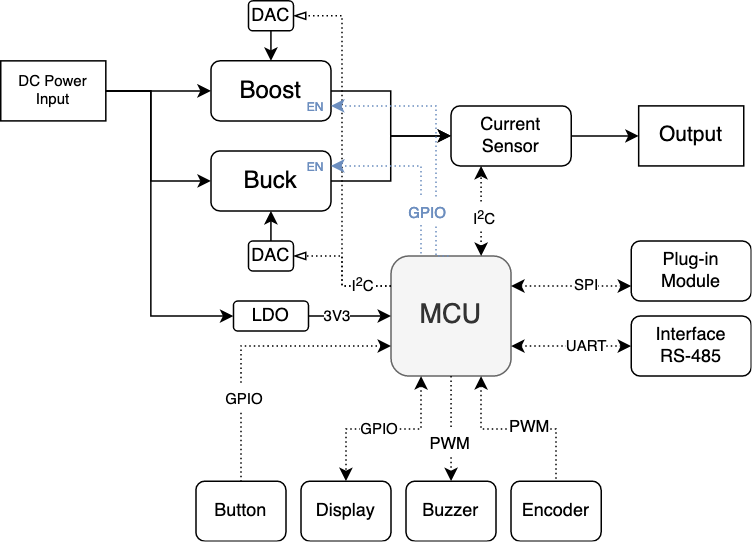

The diagram above was exported from draw.io. Its source (the exported page's mxGraphModel, read from the mxfile embedded in the PNG):
<mxGraphModel dx="984" dy="550" grid="1" gridSize="10" guides="1" tooltips="1" connect="1" arrows="1" fold="1" page="1" pageScale="1" pageWidth="827" pageHeight="1169" math="0" shadow="0">
  <root>
    <mxCell id="0" />
    <mxCell id="1" parent="0" />
    <mxCell id="sMdL_H4XUYYvYK2PVm36-1" value="&lt;font style=&quot;font-size: 18px;&quot;&gt;MCU&lt;/font&gt;" style="rounded=1;whiteSpace=wrap;html=1;fillColor=#f5f5f5;strokeColor=#666666;fontColor=#333333;" vertex="1" parent="1">
      <mxGeometry x="400" y="480" width="80" height="80" as="geometry" />
    </mxCell>
    <mxCell id="sMdL_H4XUYYvYK2PVm36-2" value="&lt;font style=&quot;font-size: 16px;&quot;&gt;Boost&lt;/font&gt;" style="rounded=1;whiteSpace=wrap;html=1;" vertex="1" parent="1">
      <mxGeometry x="280" y="350" width="80" height="40" as="geometry" />
    </mxCell>
    <mxCell id="sMdL_H4XUYYvYK2PVm36-3" value="&lt;font style=&quot;font-size: 16px;&quot;&gt;Buck&lt;/font&gt;" style="rounded=1;whiteSpace=wrap;html=1;" vertex="1" parent="1">
      <mxGeometry x="280" y="410" width="80" height="40" as="geometry" />
    </mxCell>
    <mxCell id="sMdL_H4XUYYvYK2PVm36-4" value="LDO" style="rounded=1;whiteSpace=wrap;html=1;" vertex="1" parent="1">
      <mxGeometry x="295" y="510" width="50" height="20" as="geometry" />
    </mxCell>
    <mxCell id="sMdL_H4XUYYvYK2PVm36-5" value="&lt;div&gt;Current&lt;/div&gt;&lt;div&gt;Sensor&lt;br&gt;&lt;/div&gt;" style="rounded=1;whiteSpace=wrap;html=1;" vertex="1" parent="1">
      <mxGeometry x="440" y="380" width="80" height="40" as="geometry" />
    </mxCell>
    <mxCell id="sMdL_H4XUYYvYK2PVm36-6" value="&lt;div&gt;Plug-in&lt;/div&gt;&lt;div&gt;Module&lt;br&gt;&lt;/div&gt;" style="rounded=1;whiteSpace=wrap;html=1;" vertex="1" parent="1">
      <mxGeometry x="560" y="470" width="80" height="40" as="geometry" />
    </mxCell>
    <mxCell id="sMdL_H4XUYYvYK2PVm36-7" value="Display" style="rounded=1;whiteSpace=wrap;html=1;" vertex="1" parent="1">
      <mxGeometry x="340" y="630" width="60" height="40" as="geometry" />
    </mxCell>
    <mxCell id="sMdL_H4XUYYvYK2PVm36-8" value="Buzzer" style="rounded=1;whiteSpace=wrap;html=1;" vertex="1" parent="1">
      <mxGeometry x="410" y="630" width="60" height="40" as="geometry" />
    </mxCell>
    <mxCell id="sMdL_H4XUYYvYK2PVm36-9" value="Encoder" style="rounded=1;whiteSpace=wrap;html=1;" vertex="1" parent="1">
      <mxGeometry x="480" y="630" width="60" height="40" as="geometry" />
    </mxCell>
    <mxCell id="sMdL_H4XUYYvYK2PVm36-10" value="&lt;div&gt;Button&lt;/div&gt;" style="rounded=1;whiteSpace=wrap;html=1;" vertex="1" parent="1">
      <mxGeometry x="270" y="630" width="60" height="40" as="geometry" />
    </mxCell>
    <mxCell id="sMdL_H4XUYYvYK2PVm36-11" value="&lt;div&gt;Interface&lt;/div&gt;&lt;div&gt;RS-485&lt;br&gt;&lt;/div&gt;" style="rounded=1;whiteSpace=wrap;html=1;" vertex="1" parent="1">
      <mxGeometry x="560" y="520" width="80" height="40" as="geometry" />
    </mxCell>
    <mxCell id="sMdL_H4XUYYvYK2PVm36-14" value="" style="edgeStyle=elbowEdgeStyle;elbow=vertical;endArrow=classic;html=1;rounded=0;fontSize=14;entryX=0.5;entryY=0;entryDx=0;entryDy=0;startArrow=classic;startFill=1;dashed=1;dashPattern=1 2;" edge="1" parent="1" target="sMdL_H4XUYYvYK2PVm36-7">
      <mxGeometry width="50" height="50" relative="1" as="geometry">
        <mxPoint x="420" y="560" as="sourcePoint" />
        <mxPoint x="500" y="510" as="targetPoint" />
      </mxGeometry>
    </mxCell>
    <mxCell id="sMdL_H4XUYYvYK2PVm36-15" value="" style="edgeStyle=elbowEdgeStyle;elbow=vertical;endArrow=none;html=1;rounded=0;fontSize=14;entryX=0.5;entryY=0;entryDx=0;entryDy=0;exitX=0.75;exitY=1;exitDx=0;exitDy=0;startArrow=classic;startFill=1;dashed=1;dashPattern=1 2;endFill=0;" edge="1" parent="1" source="sMdL_H4XUYYvYK2PVm36-1" target="sMdL_H4XUYYvYK2PVm36-9">
      <mxGeometry width="50" height="50" relative="1" as="geometry">
        <mxPoint x="430" y="570" as="sourcePoint" />
        <mxPoint x="380" y="640" as="targetPoint" />
      </mxGeometry>
    </mxCell>
    <mxCell id="sMdL_H4XUYYvYK2PVm36-17" value="" style="edgeStyle=segmentEdgeStyle;endArrow=none;html=1;rounded=0;fontSize=14;entryX=0.5;entryY=0;entryDx=0;entryDy=0;exitX=0;exitY=0.75;exitDx=0;exitDy=0;startArrow=classic;startFill=1;endFill=0;dashed=1;dashPattern=1 2;" edge="1" parent="1" source="sMdL_H4XUYYvYK2PVm36-1" target="sMdL_H4XUYYvYK2PVm36-10">
      <mxGeometry width="50" height="50" relative="1" as="geometry">
        <mxPoint x="450" y="560" as="sourcePoint" />
        <mxPoint x="500" y="510" as="targetPoint" />
      </mxGeometry>
    </mxCell>
    <mxCell id="sMdL_H4XUYYvYK2PVm36-18" value="" style="endArrow=classic;html=1;rounded=0;fontSize=14;exitX=1;exitY=0.5;exitDx=0;exitDy=0;entryX=0;entryY=0.5;entryDx=0;entryDy=0;" edge="1" parent="1" source="sMdL_H4XUYYvYK2PVm36-4" target="sMdL_H4XUYYvYK2PVm36-1">
      <mxGeometry width="50" height="50" relative="1" as="geometry">
        <mxPoint x="450" y="560" as="sourcePoint" />
        <mxPoint x="500" y="510" as="targetPoint" />
      </mxGeometry>
    </mxCell>
    <mxCell id="sMdL_H4XUYYvYK2PVm36-19" value="" style="endArrow=classic;startArrow=classic;html=1;rounded=0;fontSize=14;entryX=0.25;entryY=1;entryDx=0;entryDy=0;exitX=0.75;exitY=0;exitDx=0;exitDy=0;dashed=1;dashPattern=1 2;" edge="1" parent="1" source="sMdL_H4XUYYvYK2PVm36-1" target="sMdL_H4XUYYvYK2PVm36-5">
      <mxGeometry width="50" height="50" relative="1" as="geometry">
        <mxPoint x="450" y="560" as="sourcePoint" />
        <mxPoint x="500" y="510" as="targetPoint" />
      </mxGeometry>
    </mxCell>
    <mxCell id="sMdL_H4XUYYvYK2PVm36-20" value="" style="edgeStyle=elbowEdgeStyle;elbow=horizontal;endArrow=classic;html=1;rounded=0;fontSize=14;entryX=0;entryY=0.5;entryDx=0;entryDy=0;exitX=1;exitY=0.5;exitDx=0;exitDy=0;" edge="1" parent="1" source="sMdL_H4XUYYvYK2PVm36-3" target="sMdL_H4XUYYvYK2PVm36-5">
      <mxGeometry width="50" height="50" relative="1" as="geometry">
        <mxPoint x="450" y="560" as="sourcePoint" />
        <mxPoint x="500" y="510" as="targetPoint" />
      </mxGeometry>
    </mxCell>
    <mxCell id="sMdL_H4XUYYvYK2PVm36-21" value="" style="edgeStyle=elbowEdgeStyle;elbow=horizontal;endArrow=classic;html=1;rounded=0;fontSize=14;entryX=0;entryY=0.5;entryDx=0;entryDy=0;exitX=1;exitY=0.5;exitDx=0;exitDy=0;" edge="1" parent="1" source="sMdL_H4XUYYvYK2PVm36-2" target="sMdL_H4XUYYvYK2PVm36-5">
      <mxGeometry width="50" height="50" relative="1" as="geometry">
        <mxPoint x="370" y="440" as="sourcePoint" />
        <mxPoint x="410" y="410" as="targetPoint" />
      </mxGeometry>
    </mxCell>
    <mxCell id="sMdL_H4XUYYvYK2PVm36-23" value="&lt;div style=&quot;font-size: 10px;&quot;&gt;&lt;font style=&quot;font-size: 10px;&quot;&gt;DC Power&lt;/font&gt;&lt;/div&gt;&lt;div&gt;Input&lt;/div&gt;" style="html=1;whiteSpace=wrap;container=1;recursiveResize=0;collapsible=0;fontSize=10;" vertex="1" parent="1">
      <mxGeometry x="140" y="350" width="70" height="40" as="geometry" />
    </mxCell>
    <mxCell id="sMdL_H4XUYYvYK2PVm36-27" value="" style="edgeStyle=elbowEdgeStyle;elbow=horizontal;endArrow=classic;html=1;rounded=0;fontSize=14;entryX=0;entryY=0.5;entryDx=0;entryDy=0;exitX=1;exitY=0.5;exitDx=0;exitDy=0;" edge="1" parent="1" source="sMdL_H4XUYYvYK2PVm36-23" target="sMdL_H4XUYYvYK2PVm36-4">
      <mxGeometry width="50" height="50" relative="1" as="geometry">
        <mxPoint x="370" y="440" as="sourcePoint" />
        <mxPoint x="410" y="410" as="targetPoint" />
        <Array as="points">
          <mxPoint x="240" y="450" />
        </Array>
      </mxGeometry>
    </mxCell>
    <mxCell id="sMdL_H4XUYYvYK2PVm36-28" value="" style="edgeStyle=elbowEdgeStyle;elbow=horizontal;endArrow=classic;html=1;rounded=0;fontSize=14;entryX=0;entryY=0.5;entryDx=0;entryDy=0;exitX=1;exitY=0.5;exitDx=0;exitDy=0;" edge="1" parent="1" source="sMdL_H4XUYYvYK2PVm36-23" target="sMdL_H4XUYYvYK2PVm36-3">
      <mxGeometry width="50" height="50" relative="1" as="geometry">
        <mxPoint x="220" y="380" as="sourcePoint" />
        <mxPoint x="305" y="530" as="targetPoint" />
        <Array as="points">
          <mxPoint x="240" y="400" />
        </Array>
      </mxGeometry>
    </mxCell>
    <mxCell id="sMdL_H4XUYYvYK2PVm36-31" value="" style="endArrow=classic;html=1;rounded=0;fontSize=14;entryX=0;entryY=0.5;entryDx=0;entryDy=0;exitX=1;exitY=0.5;exitDx=0;exitDy=0;" edge="1" parent="1" source="sMdL_H4XUYYvYK2PVm36-23" target="sMdL_H4XUYYvYK2PVm36-2">
      <mxGeometry width="50" height="50" relative="1" as="geometry">
        <mxPoint x="450" y="560" as="sourcePoint" />
        <mxPoint x="500" y="510" as="targetPoint" />
      </mxGeometry>
    </mxCell>
    <mxCell id="sMdL_H4XUYYvYK2PVm36-32" value="" style="endArrow=classic;html=1;rounded=0;fontSize=14;entryX=0.5;entryY=0;entryDx=0;entryDy=0;exitX=0.5;exitY=1;exitDx=0;exitDy=0;dashed=1;dashPattern=1 2;" edge="1" parent="1" source="sMdL_H4XUYYvYK2PVm36-1" target="sMdL_H4XUYYvYK2PVm36-8">
      <mxGeometry width="50" height="50" relative="1" as="geometry">
        <mxPoint x="470" y="550" as="sourcePoint" />
        <mxPoint x="540" y="550" as="targetPoint" />
      </mxGeometry>
    </mxCell>
    <mxCell id="sMdL_H4XUYYvYK2PVm36-33" value="" style="endArrow=classic;html=1;rounded=0;fontSize=14;entryX=0;entryY=0.5;entryDx=0;entryDy=0;exitX=1;exitY=0.75;exitDx=0;exitDy=0;startArrow=classic;startFill=1;dashed=1;dashPattern=1 2;" edge="1" parent="1" source="sMdL_H4XUYYvYK2PVm36-1" target="sMdL_H4XUYYvYK2PVm36-11">
      <mxGeometry width="50" height="50" relative="1" as="geometry">
        <mxPoint x="450" y="570" as="sourcePoint" />
        <mxPoint x="450" y="640" as="targetPoint" />
      </mxGeometry>
    </mxCell>
    <mxCell id="sMdL_H4XUYYvYK2PVm36-34" value="" style="endArrow=classic;html=1;rounded=0;fontSize=14;entryX=0;entryY=0.75;entryDx=0;entryDy=0;exitX=1;exitY=0.25;exitDx=0;exitDy=0;startArrow=classic;startFill=1;dashed=1;dashPattern=1 2;" edge="1" parent="1" source="sMdL_H4XUYYvYK2PVm36-1" target="sMdL_H4XUYYvYK2PVm36-6">
      <mxGeometry width="50" height="50" relative="1" as="geometry">
        <mxPoint x="480" y="500" as="sourcePoint" />
        <mxPoint x="560" y="500" as="targetPoint" />
      </mxGeometry>
    </mxCell>
    <mxCell id="sMdL_H4XUYYvYK2PVm36-42" value="DAC" style="rounded=1;whiteSpace=wrap;html=1;" vertex="1" parent="1">
      <mxGeometry x="305" y="470" width="30" height="20" as="geometry" />
    </mxCell>
    <mxCell id="sMdL_H4XUYYvYK2PVm36-43" value="DAC" style="rounded=1;whiteSpace=wrap;html=1;" vertex="1" parent="1">
      <mxGeometry x="305" y="310" width="30" height="20" as="geometry" />
    </mxCell>
    <mxCell id="sMdL_H4XUYYvYK2PVm36-44" value="" style="endArrow=classic;html=1;rounded=0;fontSize=16;exitX=0.5;exitY=0;exitDx=0;exitDy=0;entryX=0.5;entryY=1;entryDx=0;entryDy=0;" edge="1" parent="1" source="sMdL_H4XUYYvYK2PVm36-42" target="sMdL_H4XUYYvYK2PVm36-3">
      <mxGeometry width="50" height="50" relative="1" as="geometry">
        <mxPoint x="450" y="560" as="sourcePoint" />
        <mxPoint x="500" y="510" as="targetPoint" />
      </mxGeometry>
    </mxCell>
    <mxCell id="sMdL_H4XUYYvYK2PVm36-46" value="" style="endArrow=classic;html=1;rounded=0;fontSize=16;exitX=0.5;exitY=1;exitDx=0;exitDy=0;entryX=0.5;entryY=0;entryDx=0;entryDy=0;" edge="1" parent="1" source="sMdL_H4XUYYvYK2PVm36-43" target="sMdL_H4XUYYvYK2PVm36-2">
      <mxGeometry width="50" height="50" relative="1" as="geometry">
        <mxPoint x="330" y="480" as="sourcePoint" />
        <mxPoint x="330" y="460" as="targetPoint" />
      </mxGeometry>
    </mxCell>
    <mxCell id="sMdL_H4XUYYvYK2PVm36-48" value="" style="edgeStyle=elbowEdgeStyle;elbow=horizontal;endArrow=blockThin;html=1;rounded=0;fontSize=16;entryX=1;entryY=0.5;entryDx=0;entryDy=0;exitX=0;exitY=0.25;exitDx=0;exitDy=0;dashed=1;dashPattern=1 2;endFill=0;" edge="1" parent="1" source="sMdL_H4XUYYvYK2PVm36-1" target="sMdL_H4XUYYvYK2PVm36-42">
      <mxGeometry width="50" height="50" relative="1" as="geometry">
        <mxPoint x="450" y="560" as="sourcePoint" />
        <mxPoint x="500" y="510" as="targetPoint" />
      </mxGeometry>
    </mxCell>
    <mxCell id="sMdL_H4XUYYvYK2PVm36-49" value="" style="edgeStyle=elbowEdgeStyle;elbow=horizontal;endArrow=blockThin;html=1;rounded=0;fontSize=16;entryX=1;entryY=0.5;entryDx=0;entryDy=0;exitX=0;exitY=0.25;exitDx=0;exitDy=0;dashed=1;dashPattern=1 2;endFill=0;" edge="1" parent="1" source="sMdL_H4XUYYvYK2PVm36-1" target="sMdL_H4XUYYvYK2PVm36-43">
      <mxGeometry width="50" height="50" relative="1" as="geometry">
        <mxPoint x="410" y="510" as="sourcePoint" />
        <mxPoint x="345" y="490" as="targetPoint" />
      </mxGeometry>
    </mxCell>
    <mxCell id="sMdL_H4XUYYvYK2PVm36-52" value="" style="edgeStyle=segmentEdgeStyle;endArrow=none;html=1;rounded=0;dashed=1;dashPattern=1 2;fontSize=16;exitX=1;exitY=0.75;exitDx=0;exitDy=0;fillColor=#dae8fc;strokeColor=#6c8ebf;startArrow=classic;startFill=1;endFill=0;entryX=0.5;entryY=0;entryDx=0;entryDy=0;" edge="1" parent="1" source="sMdL_H4XUYYvYK2PVm36-2" target="sMdL_H4XUYYvYK2PVm36-1">
      <mxGeometry width="50" height="50" relative="1" as="geometry">
        <mxPoint x="360" y="330" as="sourcePoint" />
        <mxPoint x="440" y="450" as="targetPoint" />
        <Array as="points">
          <mxPoint x="430" y="380" />
          <mxPoint x="430" y="480" />
        </Array>
      </mxGeometry>
    </mxCell>
    <mxCell id="sMdL_H4XUYYvYK2PVm36-53" value="" style="edgeStyle=segmentEdgeStyle;endArrow=none;html=1;rounded=0;dashed=1;dashPattern=1 2;fontSize=16;exitX=1;exitY=0.25;exitDx=0;exitDy=0;entryX=0.25;entryY=0;entryDx=0;entryDy=0;fillColor=#dae8fc;strokeColor=#6c8ebf;startArrow=classic;startFill=1;endFill=0;" edge="1" parent="1" source="sMdL_H4XUYYvYK2PVm36-3" target="sMdL_H4XUYYvYK2PVm36-1">
      <mxGeometry width="50" height="50" relative="1" as="geometry">
        <mxPoint x="370" y="390" as="sourcePoint" />
        <mxPoint x="430" y="490" as="targetPoint" />
        <Array as="points">
          <mxPoint x="420" y="420" />
        </Array>
      </mxGeometry>
    </mxCell>
    <mxCell id="sMdL_H4XUYYvYK2PVm36-54" value="&lt;font style=&quot;font-size: 10px;&quot; color=&quot;#6c8ebf&quot;&gt;GPIO&lt;/font&gt;" style="edgeLabel;html=1;align=center;verticalAlign=middle;resizable=0;points=[];fontSize=16;" vertex="1" connectable="0" parent="sMdL_H4XUYYvYK2PVm36-53">
      <mxGeometry x="0.5794" y="-1" relative="1" as="geometry">
        <mxPoint x="5" y="-5" as="offset" />
      </mxGeometry>
    </mxCell>
    <mxCell id="sMdL_H4XUYYvYK2PVm36-56" value="&lt;font style=&quot;font-size: 10px;&quot;&gt;I&lt;sup&gt;2&lt;/sup&gt;C&lt;/font&gt;" style="edgeLabel;html=1;align=center;verticalAlign=middle;resizable=0;points=[];fontSize=16;" vertex="1" connectable="0" parent="1">
      <mxGeometry x="379" y="495.0019047619047" as="geometry">
        <mxPoint x="2" y="4" as="offset" />
      </mxGeometry>
    </mxCell>
    <mxCell id="sMdL_H4XUYYvYK2PVm36-57" value="&lt;font style=&quot;font-size: 10px;&quot;&gt;3V3&lt;/font&gt;" style="edgeLabel;html=1;align=center;verticalAlign=middle;resizable=0;points=[];fontSize=16;" vertex="1" connectable="0" parent="1">
      <mxGeometry x="362" y="515.0019047619047" as="geometry">
        <mxPoint x="2" y="4" as="offset" />
      </mxGeometry>
    </mxCell>
    <mxCell id="sMdL_H4XUYYvYK2PVm36-58" value="&lt;font style=&quot;font-size: 10px;&quot;&gt;GPIO&lt;/font&gt;" style="edgeLabel;html=1;align=center;verticalAlign=middle;resizable=0;points=[];fontSize=16;" vertex="1" connectable="0" parent="1">
      <mxGeometry x="300" y="570.0019047619047" as="geometry">
        <mxPoint x="2" y="4" as="offset" />
      </mxGeometry>
    </mxCell>
    <mxCell id="sMdL_H4XUYYvYK2PVm36-59" value="&lt;font style=&quot;font-size: 10px;&quot;&gt;GPIO&lt;/font&gt;" style="edgeLabel;html=1;align=center;verticalAlign=middle;resizable=0;points=[];fontSize=16;" vertex="1" connectable="0" parent="1">
      <mxGeometry x="390" y="590.0019047619047" as="geometry">
        <mxPoint x="2" y="4" as="offset" />
      </mxGeometry>
    </mxCell>
    <mxCell id="sMdL_H4XUYYvYK2PVm36-60" value="&lt;font style=&quot;font-size: 11px;&quot;&gt;PWM&lt;/font&gt;" style="edgeLabel;html=1;align=center;verticalAlign=middle;resizable=0;points=[];fontSize=16;" vertex="1" connectable="0" parent="1">
      <mxGeometry x="437" y="600.0019047619047" as="geometry">
        <mxPoint x="2" y="4" as="offset" />
      </mxGeometry>
    </mxCell>
    <mxCell id="sMdL_H4XUYYvYK2PVm36-61" value="&lt;font style=&quot;font-size: 11px;&quot;&gt;PWM&lt;/font&gt;" style="edgeLabel;html=1;align=center;verticalAlign=middle;resizable=0;points=[];fontSize=16;" vertex="1" connectable="0" parent="1">
      <mxGeometry x="490" y="589.0019047619047" as="geometry">
        <mxPoint x="2" y="4" as="offset" />
      </mxGeometry>
    </mxCell>
    <mxCell id="sMdL_H4XUYYvYK2PVm36-63" value="&lt;font style=&quot;font-size: 10px;&quot;&gt;I&lt;sup&gt;2&lt;/sup&gt;C&lt;/font&gt;" style="edgeLabel;html=1;align=center;verticalAlign=middle;resizable=0;points=[];fontSize=16;" vertex="1" connectable="0" parent="1">
      <mxGeometry x="460" y="450.0019047619047" as="geometry">
        <mxPoint x="2" y="4" as="offset" />
      </mxGeometry>
    </mxCell>
    <mxCell id="sMdL_H4XUYYvYK2PVm36-64" value="&lt;font style=&quot;font-size: 10px;&quot;&gt;SPI&lt;/font&gt;" style="edgeLabel;html=1;align=center;verticalAlign=middle;resizable=0;points=[];fontSize=16;" vertex="1" connectable="0" parent="1">
      <mxGeometry x="534" y="495.0019047619047" as="geometry">
        <mxPoint x="-4" y="3" as="offset" />
      </mxGeometry>
    </mxCell>
    <mxCell id="sMdL_H4XUYYvYK2PVm36-65" value="&lt;font style=&quot;font-size: 10px;&quot;&gt;UART&lt;/font&gt;" style="edgeLabel;html=1;align=center;verticalAlign=middle;resizable=0;points=[];fontSize=16;" vertex="1" connectable="0" parent="1">
      <mxGeometry x="534" y="536.0019047619047" as="geometry">
        <mxPoint x="-4" y="3" as="offset" />
      </mxGeometry>
    </mxCell>
    <mxCell id="sMdL_H4XUYYvYK2PVm36-67" value="&lt;font style=&quot;font-size: 8px;&quot; color=&quot;#6c8ebf&quot;&gt;EN&lt;/font&gt;" style="text;html=1;strokeColor=none;fillColor=none;align=center;verticalAlign=middle;whiteSpace=wrap;rounded=0;fontSize=10;fontColor=#007FFF;" vertex="1" parent="1">
      <mxGeometry x="340" y="416" width="20" height="10" as="geometry" />
    </mxCell>
    <mxCell id="sMdL_H4XUYYvYK2PVm36-68" value="&lt;font style=&quot;font-size: 8px;&quot; color=&quot;#6c8ebf&quot;&gt;EN&lt;/font&gt;" style="text;html=1;strokeColor=none;fillColor=none;align=center;verticalAlign=middle;whiteSpace=wrap;rounded=0;fontSize=10;fontColor=#007FFF;" vertex="1" parent="1">
      <mxGeometry x="340" y="376" width="20" height="10" as="geometry" />
    </mxCell>
    <mxCell id="sMdL_H4XUYYvYK2PVm36-70" value="Output" style="html=1;whiteSpace=wrap;container=1;recursiveResize=0;collapsible=0;fontSize=14;" vertex="1" parent="1">
      <mxGeometry x="565" y="380" width="70" height="40" as="geometry" />
    </mxCell>
    <mxCell id="sMdL_H4XUYYvYK2PVm36-72" value="" style="endArrow=classic;html=1;rounded=0;fontSize=14;exitX=1;exitY=0.5;exitDx=0;exitDy=0;entryX=0;entryY=0.5;entryDx=0;entryDy=0;endFill=1;" edge="1" parent="1" source="sMdL_H4XUYYvYK2PVm36-5" target="sMdL_H4XUYYvYK2PVm36-70">
      <mxGeometry width="50" height="50" relative="1" as="geometry">
        <mxPoint x="520" y="400" as="sourcePoint" />
        <mxPoint x="560" y="430" as="targetPoint" />
      </mxGeometry>
    </mxCell>
  </root>
</mxGraphModel>